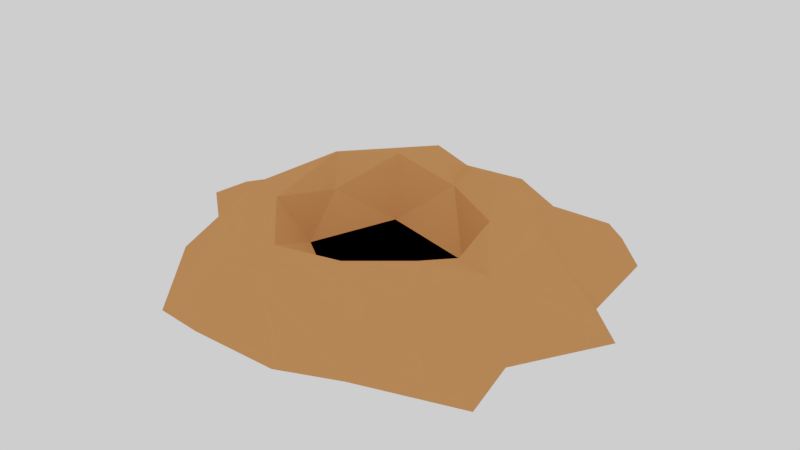 # Source: RabbitHole.blend  (saved by Blender 2.79.0; exported with 4.5.12 LTS)
import bpy
from mathutils import Matrix  # noqa: F401  (used for matrix-valued properties, if any)

bpy.ops.wm.read_factory_settings(use_empty=True)
scene = bpy.context.scene
scene.name = 'Scene'

# ---- collections
col_collection_1 = bpy.data.collections.new('Collection 1'); scene.collection.children.link(col_collection_1)

# ---- materials (node trees are filled in below, after node groups)
mat_grass1 = bpy.data.materials.new('Grass1')
mat_grass1.alpha_threshold = 0.0
mat_grass1.roughness = 0.5
mat_hole = bpy.data.materials.new('Hole')
mat_hole.alpha_threshold = 0.0
mat_hole.roughness = 0.5

# ---- material node trees
mat_grass1.use_nodes = True; mat_grass1.node_tree.nodes.clear()
_N = mat_grass1.node_tree.nodes; _L = mat_grass1.node_tree.links
n0 = _N.new('ShaderNodeOutputMaterial'); n0.name = 'Material Output'; n0.location = (300, 300)
n1 = _N.new('ShaderNodeBsdfDiffuse'); n1.name = 'Diffuse BSDF'; n1.location = (10, 300)
n1.inputs[0].default_value = (0.5382, 0.2066, 0.07428, 1.0)
_L.new(n1.outputs[0], n0.inputs[0])
n0.is_active_output = True
mat_hole.use_nodes = True; mat_hole.node_tree.nodes.clear()
_N = mat_hole.node_tree.nodes; _L = mat_hole.node_tree.links
n0 = _N.new('ShaderNodeOutputMaterial'); n0.name = 'Material Output'; n0.location = (300, 300)
n1 = _N.new('ShaderNodeBsdfDiffuse'); n1.name = 'Diffuse BSDF'; n1.location = (10, 300)
n1.inputs[0].default_value = (0.0, 0.0, 0.0, 1.0)
_L.new(n1.outputs[0], n0.inputs[0])
n0.is_active_output = True

# ---- world
world_world = bpy.data.worlds.new('World'); scene.world = world_world
world_world.use_nodes = True; world_world.node_tree.nodes.clear()
_N = world_world.node_tree.nodes; _L = world_world.node_tree.links
n0 = _N.new('ShaderNodeOutputWorld'); n0.name = 'World Output'; n0.location = (300, 300)
n1 = _N.new('ShaderNodeBackground'); n1.name = 'Background'; n1.location = (10, 300)
n1.inputs[0].default_value = (1.0, 1.0, 1.0, 1.0)
_L.new(n1.outputs[0], n0.inputs[0])
n0.is_active_output = True
world_world.color = (0.05088, 0.05088, 0.05088)
world_world.use_sun_shadow = False
world_world.sun_shadow_jitter_overblur = 0.0
world_world.cycles.sampling_method = 'MANUAL'

# ---- meshes
me_cube = bpy.data.meshes.new('Cube')
me_cube.from_pydata([(-0.2309, -0.4888, 0.0), (-0.4276, -0.0004086, 0.09115), (-0.4294, -0.2492, 0.0), (-0.002445, 0.6455, 0.0), (-0.1645, 0.4948, 0.0), (-0.2504, 0.3747, 0.0), (0.1654, 0.5527, 0.0), (0.2271, 0.3635, 0.104), (-0.344, 0.288, 0.05721), (0.4756, 0.137, 0.07316), (-0.4355, 0.387, 0.0), (0.5523, -0.3422, 0.0), (0.02813, 0.2794, 0.1193), (0.247, 0.1309, 0.1444), (-0.2166, 0.08893, 0.104), (-0.2916, 0.1763, 0.1623), (-0.06655, -0.2782, 0.1408), (0.2548, -0.1538, 0.1597), (-0.134, 0.4205, 0.1432), (0.4062, 0.5057, 0.0), (0.5132, -0.1723, 0.0), (0.1345, -0.4944, 0.0), (0.3406, 0.1664, 0.153), (-0.1636, 0.2815, 0.158), (0.1251, -0.2611, 0.1594), (-0.6009, 0.1229, 0.0), (-0.6125, 0.01804, 0.0), (-0.4943, -0.07956, 0.0), (0.2851, -0.429, 0.0), (-0.2989, -0.2277, 0.1228), (0.1822, 0.1119, 0.02276), (-0.1714, -0.05659, 0.02203), (0.5377, 0.1576, 0.0), (-0.1033, -0.4992, 0.0), (-0.1941, -0.424, 0.1088), (0.2559, -0.001326, 0.1028), (0.1474, 0.3063, 0.1614), (-0.0877, 0.1783, 0.02264), (-0.005754, -0.1711, 0.02332), (-0.2443, -0.09639, 0.1423), (0.1515, -0.1112, 0.02262), (0.2942, -0.2552, 0.1243), (-0.04785, 0.4389, 0.101), (0.3746, -0.04905, 0.1176), (-0.02808, -0.3738, 0.1147), (0.3365, 0.5588, 0.0), (0.6449, 0.0597, 0.0), (0.5101, 0.4012, 0.0)], [], [(2, 29, 1), (1, 25, 26), (42, 36, 7), (33, 34, 0), (13, 43, 22), (18, 12, 42), (29, 16, 39), (29, 39, 1), (24, 41, 17), (42, 4, 18), (15, 5, 8), (6, 42, 7), (20, 41, 11), (24, 28, 41), (12, 23, 37), (12, 37, 30), (14, 39, 31), (16, 40, 38), (16, 38, 31), (27, 1, 26), (1, 27, 2), (1, 15, 8), (4, 42, 3), (4, 5, 18), (18, 5, 15), (3, 42, 6), (45, 6, 7), (20, 46, 43), (9, 7, 22), (9, 22, 43), (21, 28, 44), (32, 47, 9), (33, 44, 34), (44, 16, 34), (12, 30, 13), (12, 13, 36), (13, 35, 43), (23, 15, 14), (18, 23, 12), (16, 31, 39), (39, 15, 1), (17, 40, 24), (44, 24, 16), (0, 29, 2), (1, 8, 25), (5, 10, 8), (9, 46, 32), (19, 9, 47), (19, 7, 9), (20, 43, 41), (44, 33, 21), (24, 44, 28), (11, 41, 28), (34, 29, 0), (13, 30, 35), (22, 36, 13), (7, 36, 22), (31, 37, 14), (14, 15, 39), (37, 23, 14), (18, 15, 23), (34, 16, 29), (30, 40, 35), (17, 35, 40), (24, 40, 16), (45, 7, 19), (10, 25, 8), (36, 42, 12), (17, 43, 35), (17, 41, 43), (40, 37, 38), (30, 37, 40), (37, 31, 38), (43, 46, 9)])
me_cube.polygons.foreach_set('material_index', [0, 0, 0, 0, 0, 0, 0, 0, 0, 0, 0, 0, 0, 0, 0, 0, 0, 0, 0, 0, 0, 0, 0, 0, 0, 0, 0, 0, 0, 0, 0, 0, 0, 0, 0, 0, 0, 0, 0, 0, 0, 0, 0, 0, 0, 0, 0, 0, 0, 0, 0, 0, 0, 0, 0, 0, 0, 0, 0, 0, 0, 0, 0, 0, 0, 0, 0, 0, 0, 0, 1, 1, 1, 0])
me_cube.materials.append(mat_grass1)
me_cube.materials.append(mat_hole)
me_cube.use_remesh_preserve_volume = False
me_cube.use_remesh_preserve_attributes = False
me_cube.use_mirror_vertex_groups = False
me_cube.update()

# ---- objects
ob_cube = bpy.data.objects.new('Cube', me_cube)

# ---- transforms, parenting, visibility, modifiers, constraints
ob_cube.location = (0.0, 0.0, 0.0)
ob_cube.lineart.crease_threshold = 0.0

# ---- collection membership
col_collection_1.objects.link(ob_cube)

# ---- scene / render settings (as saved in the file)
scene.frame_start = 1; scene.frame_end = 250; scene.frame_set(1)
scene.render.engine = 'CYCLES'
scene.render.image_settings.compression = 0
scene.render.dither_intensity = 0.0
scene.cycles.use_denoising = False
scene.cycles.samples = 128
scene.cycles.sampling_pattern = 'TABULATED_SOBOL'
scene.cycles.use_adaptive_sampling = False
scene.cycles.use_light_tree = False
scene.cycles.blur_glossy = 0.0
scene.cycles.sample_clamp_indirect = 0.0
scene.view_settings.view_transform = 'Filmic'
bpy.context.view_layer.update()

# ---- added for rendering (the .blend has no active camera): camera
cam_auto = bpy.data.cameras.new('AutoCamera')
cam_auto.lens = 50.0
cam_auto.sensor_width = 36.0
cam_auto.clip_end = 1000.0
ob_auto_camera = bpy.data.objects.new('AutoCamera', cam_auto)
scene.collection.objects.link(ob_auto_camera)
ob_auto_camera.location = (1.59658, -1.82332, 1.34547)
ob_auto_camera.rotation_euler = (1.09748, -7.21219e-08, 0.694738)
scene.camera = ob_auto_camera
bpy.context.view_layer.update()
